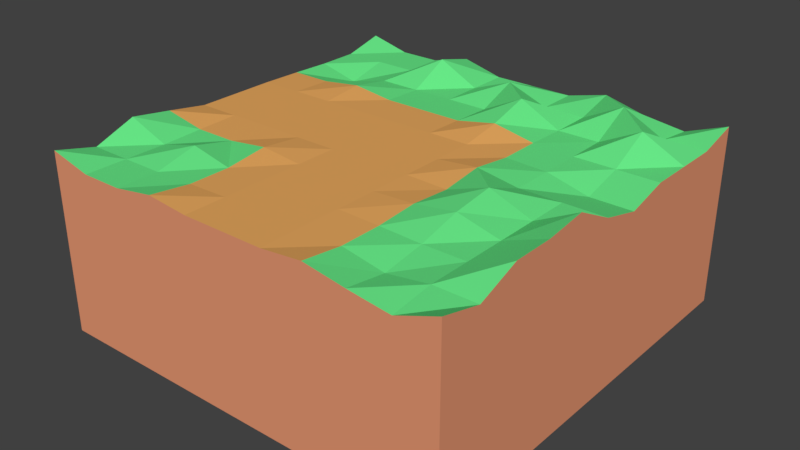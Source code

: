 # Source: RoadLowerLeft.blend  (saved by Blender 2.79.0; exported with 4.5.12 LTS)
import bpy
from mathutils import Matrix  # noqa: F401  (used for matrix-valued properties, if any)

bpy.ops.wm.read_factory_settings(use_empty=True)
scene = bpy.context.scene
scene.name = 'Scene'

# ---- collections
col_collection_1 = bpy.data.collections.new('Collection 1'); scene.collection.children.link(col_collection_1)

# ---- materials (node trees are filled in below, after node groups)
mat_dirt = bpy.data.materials.new('Dirt')
mat_dirt.alpha_threshold = 0.0
mat_dirt.use_transparent_shadow = False
mat_dirt.diffuse_color = (0.8, 0.3136, 0.1703, 1.0)
mat_dirt.roughness = 0.5
mat_dirt.line_color = (0.0, 0.0, 0.0, 1.0)
mat_grassblades = bpy.data.materials.new('GrassBlades')
mat_grassblades.alpha_threshold = 0.0
mat_grassblades.use_transparent_shadow = False
mat_grassblades.diffuse_color = (0.1371, 0.8, 0.2439, 1.0)
mat_grassblades.roughness = 0.5
mat_road = bpy.data.materials.new('Road')
mat_road.alpha_threshold = 0.0
mat_road.use_transparent_shadow = False
mat_road.diffuse_color = (0.8, 0.3941, 0.1144, 1.0)
mat_road.roughness = 0.5

# ---- material node trees

# ---- world
world_world = bpy.data.worlds.new('World'); scene.world = world_world
world_world.color = (0.05088, 0.05088, 0.05088)
world_world.use_sun_shadow = False
world_world.sun_shadow_jitter_overblur = 0.0
world_world.cycles.sampling_method = 'MANUAL'

# ---- meshes
me_cube = bpy.data.meshes.new('Cube')
me_cube.from_pydata([(1.0, 1.0, -3.0), (1.0, -1.0, -3.0), (-1.0, -1.0, -3.0), (-1.0, 1.0, -3.0), (1.0, 1.0, 1.325), (1.0, -1.0, 1.325), (-1.0, -1.0, 1.325), (-1.0, 1.0, 1.325), (1.0, 0.8, 1.075), (1.0, 0.6, 1.075), (1.0, 0.4, 1.075), (1.0, 0.2, 0.8254), (1.0, -5.662e-07, 1.075), (1.0, -0.2, 1.575), (1.0, -0.4, 1.45), (1.0, -0.6, 1.45), (1.0, -0.8, 1.075), (0.8, 1.0, 0.9493), (0.6, 1.0, 1.075), (0.4, 1.0, 1.325), (0.2, 1.0, 1.075), (2.384e-07, 1.0, 1.075), (-0.2, 1.0, 1.075), (-0.4, 1.0, 1.325), (-0.6, 1.0, 1.075), (-0.8, 1.0, 1.075), (0.8, -1.0, 0.9493), (0.6, -1.0, 1.075), (0.4, -1.0, 1.233), (0.2, -1.0, 1.131), (-5.364e-07, -1.0, 1.131), (-0.2, -1.0, 1.131), (-0.4, -1.0, 1.233), (-0.6, -1.0, 1.075), (-0.8, -1.0, 1.075), (-1.0, -0.8, 1.075), (-1.0, -0.6, 1.45), (-1.0, -0.4, 1.296), (-1.0, -0.2, 1.131), (-1.0, 1.639e-07, 1.131), (-1.0, 0.2, 1.131), (-1.0, 0.4, 1.108), (-1.0, 0.6, 1.075), (-1.0, 0.8, 1.075), (0.8, 0.8, 1.075), (0.8, 0.6, 1.575), (0.8, 0.4, 1.075), (0.8, 0.2, 0.8254), (0.8, -4.768e-07, 1.075), (0.8, -0.2, 1.075), (0.8, -0.4, 1.075), (0.8, -0.6, 1.075), (0.8, -0.8, 1.075), (0.6, 0.8, 1.575), (0.6, 0.6, 1.075), (0.6, 0.4, 1.075), (0.6, 0.2, 1.075), (0.6, -3.725e-07, 1.075), (0.6, -0.2, 1.45), (0.6, -0.4, 1.325), (0.6, -0.6, 1.075), (0.6, -0.8, 0.9236), (0.4, 0.8, 1.075), (0.4, 0.6, 1.075), (0.4, 0.4, 1.108), (0.4, 0.2, 1.108), (0.4, -3.129e-07, 1.233), (0.4, -0.2, 1.108), (0.4, -0.4, 1.179), (0.4, -0.6, 1.108), (0.4, -0.8, 1.108), (0.2, 0.8, 1.075), (0.2, 0.6, 1.575), (0.2, 0.4, 1.296), (0.2, 0.2, 1.131), (0.2, -2.831e-07, 1.131), (0.2, -0.2, 1.131), (0.2, -0.4, 1.131), (0.2, -0.6, 1.131), (0.2, -0.8, 1.131), (1.609e-07, 0.8, 1.45), (8.345e-08, 0.6, 1.075), (0.0, 0.4, 1.108), (-5.96e-08, 0.2, 1.131), (-1.49e-07, -2.235e-07, 1.131), (-2.384e-07, -0.2, 1.131), (-2.98e-07, -0.4, 1.131), (-3.874e-07, -0.6, 1.131), (-4.47e-07, -0.8, 1.131), (-0.2, 0.8, 1.075), (-0.2, 0.6, 1.075), (-0.2, 0.4, 1.108), (-0.2, 0.2, 1.131), (-0.2, -1.639e-07, 1.131), (-0.2, -0.2, 1.131), (-0.2, -0.4, 1.131), (-0.2, -0.6, 1.131), (-0.2, -0.8, 1.131), (-0.4, 0.8, 1.575), (-0.4, 0.6, 1.075), (-0.4, 0.4, 1.108), (-0.4, 0.2, 1.131), (-0.4, -1.043e-07, 1.131), (-0.4, -0.2, 1.131), (-0.4, -0.4, 1.233), (-0.4, -0.6, 1.108), (-0.4, -0.8, 1.108), (-0.6, 0.8, 1.075), (-0.6, 0.6, 1.075), (-0.6, 0.4, 1.233), (-0.6, 0.2, 1.131), (-0.6, -4.47e-08, 1.131), (-0.6, -0.2, 1.131), (-0.6, -0.4, 1.108), (-0.6, -0.6, 1.325), (-0.6, -0.8, 1.075), (-0.8, 0.8, 1.075), (-0.8, 0.6, 0.8254), (-0.8, 0.4, 1.108), (-0.8, 0.2, 1.131), (-0.8, 1.49e-08, 1.131), (-0.8, -0.2, 1.131), (-0.8, -0.4, 1.108), (-0.8, -0.6, 1.075), (-0.8, -0.8, 1.075)], [], [(0, 1, 2, 3), (124, 35, 6, 34), (0, 4, 8, 9, 10, 11, 12, 13, 14, 15, 16, 5, 1), (1, 5, 26, 27, 28, 29, 30, 31, 32, 33, 34, 6, 2), (2, 6, 35, 36, 37, 38, 39, 40, 41, 42, 43, 7, 3), (4, 0, 3, 7, 25, 24, 23, 22, 21, 20, 19, 18, 17), (16, 52, 26, 5), (52, 61, 27, 26), (61, 70, 28, 27), (70, 79, 29, 28), (79, 88, 30, 29), (88, 97, 31, 30), (97, 106, 32, 31), (106, 115, 33, 32), (115, 124, 34, 33), (4, 17, 44, 8), (8, 44, 45, 9), (9, 45, 46, 10), (10, 46, 47, 11), (11, 47, 48, 12), (12, 48, 49, 13), (13, 49, 50, 14), (14, 50, 51, 15), (15, 51, 52, 16), (17, 18, 53, 44), (44, 53, 54, 45), (45, 54, 55, 46), (46, 55, 56, 47), (47, 56, 57, 48), (48, 57, 58, 49), (49, 58, 59, 50), (50, 59, 60, 51), (51, 60, 61, 52), (18, 19, 62, 53), (53, 62, 63, 54), (54, 63, 64, 55), (55, 64, 65, 56), (56, 65, 66, 57), (57, 66, 67, 58), (58, 67, 68, 59), (59, 68, 69, 60), (60, 69, 70, 61), (19, 20, 71, 62), (62, 71, 72, 63), (63, 72, 73, 64), (64, 73, 74, 65), (65, 74, 75, 66), (66, 75, 76, 67), (67, 76, 77, 68), (68, 77, 78, 69), (69, 78, 79, 70), (20, 21, 80, 71), (71, 80, 81, 72), (72, 81, 82, 73), (73, 82, 83, 74), (74, 83, 84, 75), (75, 84, 85, 76), (76, 85, 86, 77), (77, 86, 87, 78), (78, 87, 88, 79), (21, 22, 89, 80), (80, 89, 90, 81), (81, 90, 91, 82), (82, 91, 92, 83), (83, 92, 93, 84), (84, 93, 94, 85), (85, 94, 95, 86), (86, 95, 96, 87), (87, 96, 97, 88), (22, 23, 98, 89), (89, 98, 99, 90), (90, 99, 100, 91), (91, 100, 101, 92), (92, 101, 102, 93), (93, 102, 103, 94), (94, 103, 104, 95), (95, 104, 105, 96), (96, 105, 106, 97), (23, 24, 107, 98), (98, 107, 108, 99), (99, 108, 109, 100), (100, 109, 110, 101), (101, 110, 111, 102), (102, 111, 112, 103), (103, 112, 113, 104), (104, 113, 114, 105), (105, 114, 115, 106), (24, 25, 116, 107), (107, 116, 117, 108), (108, 117, 118, 109), (109, 118, 119, 110), (110, 119, 120, 111), (111, 120, 121, 112), (112, 121, 122, 113), (113, 122, 123, 114), (114, 123, 124, 115), (25, 7, 43, 116), (116, 43, 42, 117), (117, 42, 41, 118), (118, 41, 40, 119), (119, 40, 39, 120), (120, 39, 38, 121), (121, 38, 37, 122), (122, 37, 36, 123), (123, 36, 35, 124)])
me_cube.polygons.foreach_set('material_index', [0, 1, 0, 0, 0, 0, 1, 1, 1, 2, 2, 2, 2, 1, 1, 1, 1, 1, 1, 1, 1, 1, 1, 1, 1, 1, 1, 1, 1, 1, 1, 1, 1, 1, 1, 1, 1, 1, 1, 1, 1, 1, 1, 1, 1, 2, 2, 2, 2, 2, 2, 1, 1, 1, 2, 2, 2, 2, 2, 2, 1, 1, 1, 2, 2, 2, 2, 2, 2, 1, 1, 1, 2, 2, 2, 2, 2, 2, 1, 1, 1, 2, 2, 2, 2, 1, 1, 1, 1, 1, 2, 2, 2, 2, 1, 1, 1, 1, 1, 2, 2, 2, 2, 1, 1])
me_cube.materials.append(mat_dirt)
me_cube.materials.append(mat_grassblades)
me_cube.materials.append(mat_road)
me_cube.use_remesh_preserve_volume = False
me_cube.use_remesh_preserve_attributes = False
me_cube.use_mirror_vertex_groups = False
me_cube.update()

# ---- objects
ob_cube = bpy.data.objects.new('Cube', me_cube)

# ---- transforms, parenting, visibility, modifiers, constraints
ob_cube.location = (0.0, 0.0, 0.0)
ob_cube.scale = (5.0, 5.0, 1.0)
ob_cube.lock_rotations_4d = False
ob_cube.empty_display_type = 'ARROWS'
ob_cube.lineart.crease_threshold = 0.0

# ---- collection membership
col_collection_1.objects.link(ob_cube)

# ---- scene / render settings (as saved in the file)
scene.frame_start = 1; scene.frame_end = 250; scene.frame_set(1)
scene.render.engine = 'BLENDER_EEVEE_NEXT'
scene.render.resolution_percentage = 50
scene.render.dither_intensity = 0.0
scene.cycles.use_denoising = False
scene.cycles.samples = 128
scene.cycles.sampling_pattern = 'TABULATED_SOBOL'
scene.cycles.use_adaptive_sampling = False
scene.cycles.use_light_tree = False
scene.cycles.blur_glossy = 0.0
scene.cycles.sample_clamp_indirect = 0.0
scene.view_settings.view_transform = 'Standard'
bpy.context.view_layer.update()

# ---- added for rendering (the .blend has no active camera and no usable light): camera, sun
cam_auto = bpy.data.cameras.new('AutoCamera')
cam_auto.lens = 50.0
cam_auto.sensor_width = 36.0
cam_auto.clip_end = 1000.0
ob_auto_camera = bpy.data.objects.new('AutoCamera', cam_auto)
scene.collection.objects.link(ob_auto_camera)
ob_auto_camera.location = (13.7524, -16.5029, 10.2896)
ob_auto_camera.rotation_euler = (1.09748, -7.21219e-08, 0.694738)
scene.camera = ob_auto_camera
light_auto_sun = bpy.data.lights.new('AutoSun', 'SUN')
light_auto_sun.energy = 3.0
light_auto_sun.angle = 0.0523599
ob_auto_sun = bpy.data.objects.new('AutoSun', light_auto_sun)
scene.collection.objects.link(ob_auto_sun)
ob_auto_sun.rotation_euler = (0.872665, 0.174533, 0.523599)
bpy.context.view_layer.update()
